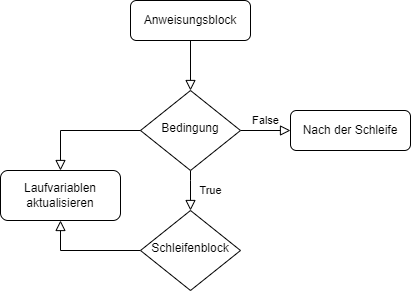

The diagram above was exported from draw.io. Its source (the exported page's mxGraphModel, read from the mxfile embedded in the PNG):
<mxGraphModel dx="1128" dy="624" grid="1" gridSize="10" guides="1" tooltips="1" connect="1" arrows="1" fold="1" page="1" pageScale="1" pageWidth="827" pageHeight="1169" math="0" shadow="0">
  <root>
    <mxCell id="WIyWlLk6GJQsqaUBKTNV-0" />
    <mxCell id="WIyWlLk6GJQsqaUBKTNV-1" parent="WIyWlLk6GJQsqaUBKTNV-0" />
    <mxCell id="WIyWlLk6GJQsqaUBKTNV-2" value="" style="rounded=0;html=1;jettySize=auto;orthogonalLoop=1;fontSize=11;endArrow=block;endFill=0;endSize=8;strokeWidth=1;shadow=0;labelBackgroundColor=none;edgeStyle=orthogonalEdgeStyle;" parent="WIyWlLk6GJQsqaUBKTNV-1" source="WIyWlLk6GJQsqaUBKTNV-3" target="WIyWlLk6GJQsqaUBKTNV-6" edge="1">
      <mxGeometry relative="1" as="geometry" />
    </mxCell>
    <mxCell id="WIyWlLk6GJQsqaUBKTNV-3" value="Anweisungsblock" style="rounded=1;whiteSpace=wrap;html=1;fontSize=12;glass=0;strokeWidth=1;shadow=0;" parent="WIyWlLk6GJQsqaUBKTNV-1" vertex="1">
      <mxGeometry x="160" y="80" width="120" height="40" as="geometry" />
    </mxCell>
    <mxCell id="WIyWlLk6GJQsqaUBKTNV-4" value="True" style="rounded=0;html=1;jettySize=auto;orthogonalLoop=1;fontSize=11;endArrow=block;endFill=0;endSize=8;strokeWidth=1;shadow=0;labelBackgroundColor=none;edgeStyle=orthogonalEdgeStyle;" parent="WIyWlLk6GJQsqaUBKTNV-1" source="WIyWlLk6GJQsqaUBKTNV-6" target="WIyWlLk6GJQsqaUBKTNV-10" edge="1">
      <mxGeometry y="20" relative="1" as="geometry">
        <mxPoint as="offset" />
        <Array as="points">
          <mxPoint x="220" y="260" />
          <mxPoint x="220" y="260" />
        </Array>
      </mxGeometry>
    </mxCell>
    <mxCell id="WIyWlLk6GJQsqaUBKTNV-5" value="False" style="edgeStyle=orthogonalEdgeStyle;rounded=0;html=1;jettySize=auto;orthogonalLoop=1;fontSize=11;endArrow=block;endFill=0;endSize=8;strokeWidth=1;shadow=0;labelBackgroundColor=none;" parent="WIyWlLk6GJQsqaUBKTNV-1" source="WIyWlLk6GJQsqaUBKTNV-6" target="WIyWlLk6GJQsqaUBKTNV-7" edge="1">
      <mxGeometry y="10" relative="1" as="geometry">
        <mxPoint as="offset" />
      </mxGeometry>
    </mxCell>
    <mxCell id="WIyWlLk6GJQsqaUBKTNV-6" value="Bedingung" style="rhombus;whiteSpace=wrap;html=1;shadow=0;fontFamily=Helvetica;fontSize=12;align=center;strokeWidth=1;spacing=6;spacingTop=-4;" parent="WIyWlLk6GJQsqaUBKTNV-1" vertex="1">
      <mxGeometry x="170" y="170" width="100" height="80" as="geometry" />
    </mxCell>
    <mxCell id="WIyWlLk6GJQsqaUBKTNV-7" value="Nach der Schleife" style="rounded=1;whiteSpace=wrap;html=1;fontSize=12;glass=0;strokeWidth=1;shadow=0;" parent="WIyWlLk6GJQsqaUBKTNV-1" vertex="1">
      <mxGeometry x="320" y="190" width="120" height="40" as="geometry" />
    </mxCell>
    <mxCell id="WIyWlLk6GJQsqaUBKTNV-9" value="" style="edgeStyle=orthogonalEdgeStyle;rounded=0;html=1;jettySize=auto;orthogonalLoop=1;fontSize=11;endArrow=block;endFill=0;endSize=8;strokeWidth=1;shadow=0;labelBackgroundColor=none;" parent="WIyWlLk6GJQsqaUBKTNV-1" source="WIyWlLk6GJQsqaUBKTNV-10" target="WIyWlLk6GJQsqaUBKTNV-12" edge="1">
      <mxGeometry y="10" relative="1" as="geometry">
        <mxPoint as="offset" />
        <Array as="points">
          <mxPoint x="90" y="330" />
        </Array>
      </mxGeometry>
    </mxCell>
    <mxCell id="WIyWlLk6GJQsqaUBKTNV-10" value="Schleifenblock" style="rhombus;whiteSpace=wrap;html=1;shadow=0;fontFamily=Helvetica;fontSize=12;align=center;strokeWidth=1;spacing=6;spacingTop=-4;" parent="WIyWlLk6GJQsqaUBKTNV-1" vertex="1">
      <mxGeometry x="170" y="290" width="100" height="80" as="geometry" />
    </mxCell>
    <mxCell id="WIyWlLk6GJQsqaUBKTNV-12" value="Laufvariablen aktualisieren" style="rounded=1;whiteSpace=wrap;html=1;fontSize=12;glass=0;strokeWidth=1;shadow=0;" parent="WIyWlLk6GJQsqaUBKTNV-1" vertex="1">
      <mxGeometry x="30" y="250" width="120" height="50" as="geometry" />
    </mxCell>
    <mxCell id="Lsl-ronsctAsWjh-mLp5-1" value="" style="rounded=0;html=1;jettySize=auto;orthogonalLoop=1;fontSize=11;endArrow=block;endFill=0;endSize=8;strokeWidth=1;shadow=0;labelBackgroundColor=none;edgeStyle=orthogonalEdgeStyle;exitX=0;exitY=0.5;exitDx=0;exitDy=0;entryX=0.5;entryY=0;entryDx=0;entryDy=0;" edge="1" parent="WIyWlLk6GJQsqaUBKTNV-1" source="WIyWlLk6GJQsqaUBKTNV-6" target="WIyWlLk6GJQsqaUBKTNV-12">
      <mxGeometry x="0.6364" y="15" relative="1" as="geometry">
        <mxPoint as="offset" />
        <mxPoint x="70" y="200" as="sourcePoint" />
        <mxPoint x="70" y="240" as="targetPoint" />
        <Array as="points">
          <mxPoint x="90" y="210" />
        </Array>
      </mxGeometry>
    </mxCell>
  </root>
</mxGraphModel>